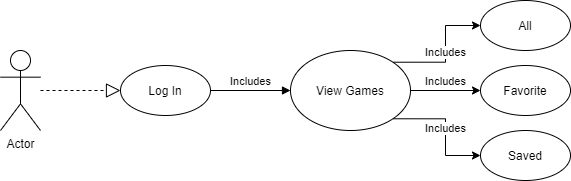

The diagram above was exported from draw.io. Its source (the exported page's mxGraphModel, read from the mxfile embedded in the PNG):
<mxGraphModel dx="1038" dy="547" grid="1" gridSize="10" guides="1" tooltips="1" connect="1" arrows="1" fold="1" page="1" pageScale="1" pageWidth="850" pageHeight="1100" math="0" shadow="0">
  <root>
    <mxCell id="0" />
    <mxCell id="1" parent="0" />
    <mxCell id="dXP5PS1qhpX4ae7sqIrN-9" style="endArrow=block;dashed=1;endFill=0;endSize=12;html=1;fontFamily=Helvetica;fontSize=11;fontColor=#000000;align=center;strokeColor=#000000;edgeStyle=orthogonalEdgeStyle;" edge="1" parent="1" source="dXP5PS1qhpX4ae7sqIrN-2" target="dXP5PS1qhpX4ae7sqIrN-3">
      <mxGeometry relative="1" as="geometry" />
    </mxCell>
    <mxCell id="dXP5PS1qhpX4ae7sqIrN-2" value="Actor" style="shape=umlActor;verticalLabelPosition=bottom;verticalAlign=top;html=1;outlineConnect=0;" vertex="1" parent="1">
      <mxGeometry x="80" y="160" width="40" height="80" as="geometry" />
    </mxCell>
    <mxCell id="dXP5PS1qhpX4ae7sqIrN-10" value="Includes" style="html=1;verticalAlign=bottom;endArrow=block;fontFamily=Helvetica;fontSize=11;fontColor=#000000;align=center;strokeColor=#000000;edgeStyle=orthogonalEdgeStyle;" edge="1" parent="1" source="dXP5PS1qhpX4ae7sqIrN-3" target="dXP5PS1qhpX4ae7sqIrN-4">
      <mxGeometry relative="1" as="geometry" />
    </mxCell>
    <mxCell id="dXP5PS1qhpX4ae7sqIrN-3" value="Log In" style="ellipse;whiteSpace=wrap;html=1;" vertex="1" parent="1">
      <mxGeometry x="200" y="175" width="90" height="50" as="geometry" />
    </mxCell>
    <mxCell id="dXP5PS1qhpX4ae7sqIrN-12" value="Includes" style="edgeStyle=orthogonalEdgeStyle;rounded=0;orthogonalLoop=1;jettySize=auto;html=1;exitX=1;exitY=0.5;exitDx=0;exitDy=0;entryX=0;entryY=0.5;entryDx=0;entryDy=0;verticalAlign=bottom;" edge="1" parent="1" source="dXP5PS1qhpX4ae7sqIrN-4" target="dXP5PS1qhpX4ae7sqIrN-6">
      <mxGeometry relative="1" as="geometry" />
    </mxCell>
    <mxCell id="dXP5PS1qhpX4ae7sqIrN-18" value="Includes" style="edgeStyle=orthogonalEdgeStyle;rounded=0;orthogonalLoop=1;jettySize=auto;html=1;exitX=1;exitY=0;exitDx=0;exitDy=0;entryX=0;entryY=0.5;entryDx=0;entryDy=0;" edge="1" parent="1" source="dXP5PS1qhpX4ae7sqIrN-4" target="dXP5PS1qhpX4ae7sqIrN-5">
      <mxGeometry relative="1" as="geometry" />
    </mxCell>
    <mxCell id="dXP5PS1qhpX4ae7sqIrN-19" value="Includes" style="edgeStyle=orthogonalEdgeStyle;rounded=0;orthogonalLoop=1;jettySize=auto;html=1;exitX=1;exitY=1;exitDx=0;exitDy=0;entryX=0;entryY=0.5;entryDx=0;entryDy=0;" edge="1" parent="1" source="dXP5PS1qhpX4ae7sqIrN-4" target="dXP5PS1qhpX4ae7sqIrN-7">
      <mxGeometry relative="1" as="geometry" />
    </mxCell>
    <mxCell id="dXP5PS1qhpX4ae7sqIrN-4" value="View Games" style="ellipse;whiteSpace=wrap;html=1;" vertex="1" parent="1">
      <mxGeometry x="370" y="160" width="120" height="80" as="geometry" />
    </mxCell>
    <mxCell id="dXP5PS1qhpX4ae7sqIrN-5" value="All" style="ellipse;whiteSpace=wrap;html=1;" vertex="1" parent="1">
      <mxGeometry x="560" y="110" width="90" height="50" as="geometry" />
    </mxCell>
    <mxCell id="dXP5PS1qhpX4ae7sqIrN-6" value="Favorite" style="ellipse;whiteSpace=wrap;html=1;" vertex="1" parent="1">
      <mxGeometry x="560" y="175" width="90" height="50" as="geometry" />
    </mxCell>
    <mxCell id="dXP5PS1qhpX4ae7sqIrN-7" value="Saved" style="ellipse;whiteSpace=wrap;html=1;" vertex="1" parent="1">
      <mxGeometry x="560" y="240" width="90" height="50" as="geometry" />
    </mxCell>
  </root>
</mxGraphModel>